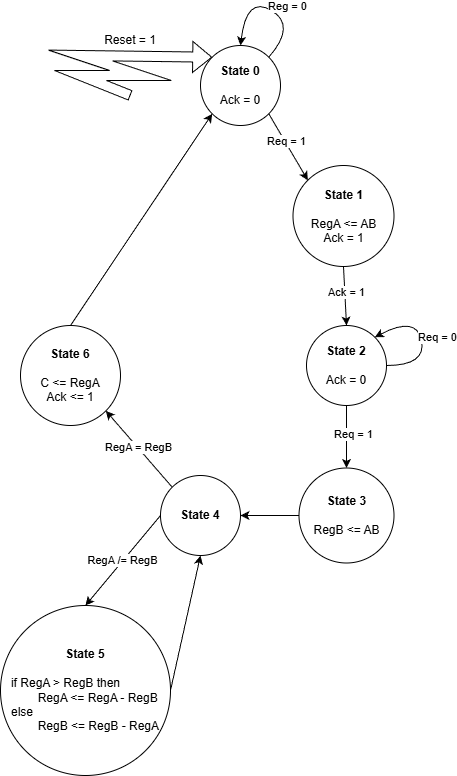

The diagram above was exported from draw.io. Its source (the exported page's mxGraphModel, read from the mxfile embedded in the PNG):
<mxGraphModel dx="1303" dy="783" grid="1" gridSize="10" guides="1" tooltips="1" connect="1" arrows="1" fold="1" page="1" pageScale="1" pageWidth="827" pageHeight="1169" math="0" shadow="0">
  <root>
    <mxCell id="0" />
    <mxCell id="1" parent="0" />
    <mxCell id="bwCLCWOvp2eU100g57GC-1" parent="1" style="ellipse;whiteSpace=wrap;html=1;aspect=fixed;" value="&lt;b&gt;State 0&lt;/b&gt;&lt;div&gt;&lt;b&gt;&lt;br&gt;&lt;/b&gt;&lt;/div&gt;&lt;div&gt;Ack = 0&lt;/div&gt;" vertex="1">
      <mxGeometry height="80" width="80" x="840" y="170" as="geometry" />
    </mxCell>
    <mxCell id="bwCLCWOvp2eU100g57GC-3" edge="1" parent="1" source="bwCLCWOvp2eU100g57GC-1" style="curved=1;endArrow=classic;html=1;rounded=0;exitX=1;exitY=0;exitDx=0;exitDy=0;entryX=0.5;entryY=0;entryDx=0;entryDy=0;" target="bwCLCWOvp2eU100g57GC-1" value="">
      <mxGeometry height="50" relative="1" width="50" as="geometry">
        <Array as="points">
          <mxPoint x="936" y="150" />
          <mxPoint x="886" y="120" />
        </Array>
        <mxPoint x="866" y="290" as="sourcePoint" />
        <mxPoint x="1006" y="190" as="targetPoint" />
      </mxGeometry>
    </mxCell>
    <mxCell id="bwCLCWOvp2eU100g57GC-9" connectable="0" parent="bwCLCWOvp2eU100g57GC-3" style="edgeLabel;html=1;align=center;verticalAlign=middle;resizable=0;points=[];" value="Reg = 0" vertex="1">
      <mxGeometry relative="1" x="-0.1029" y="3" as="geometry">
        <mxPoint x="14" y="-9" as="offset" />
      </mxGeometry>
    </mxCell>
    <mxCell id="bwCLCWOvp2eU100g57GC-5" parent="1" style="ellipse;whiteSpace=wrap;html=1;aspect=fixed;" value="&lt;b&gt;State 1&lt;/b&gt;&lt;div&gt;&lt;br&gt;&lt;/div&gt;&lt;div&gt;RegA &amp;lt;= AB&lt;/div&gt;&lt;div&gt;Ack = 1&lt;/div&gt;" vertex="1">
      <mxGeometry height="101" width="101" x="932.5" y="290" as="geometry" />
    </mxCell>
    <mxCell id="bwCLCWOvp2eU100g57GC-7" edge="1" parent="1" source="bwCLCWOvp2eU100g57GC-1" style="endArrow=classic;html=1;rounded=0;exitX=1;exitY=1;exitDx=0;exitDy=0;entryX=0;entryY=0;entryDx=0;entryDy=0;" target="bwCLCWOvp2eU100g57GC-5" value="">
      <mxGeometry height="50" relative="1" width="50" as="geometry">
        <mxPoint x="866" y="370" as="sourcePoint" />
        <mxPoint x="916" y="320" as="targetPoint" />
      </mxGeometry>
    </mxCell>
    <mxCell id="bwCLCWOvp2eU100g57GC-8" connectable="0" parent="bwCLCWOvp2eU100g57GC-7" style="edgeLabel;html=1;align=center;verticalAlign=middle;resizable=0;points=[];" value="Req = 1" vertex="1">
      <mxGeometry relative="1" x="-0.1666" y="1" as="geometry">
        <mxPoint as="offset" />
      </mxGeometry>
    </mxCell>
    <mxCell id="bwCLCWOvp2eU100g57GC-14" parent="1" style="ellipse;whiteSpace=wrap;html=1;aspect=fixed;" value="&lt;b&gt;State 2&lt;/b&gt;&lt;div&gt;&lt;br&gt;&lt;div&gt;Ack = 0&lt;/div&gt;&lt;/div&gt;" vertex="1">
      <mxGeometry height="80" width="80" x="946" y="450" as="geometry" />
    </mxCell>
    <mxCell id="bwCLCWOvp2eU100g57GC-15" edge="1" parent="1" source="bwCLCWOvp2eU100g57GC-5" style="endArrow=classic;html=1;rounded=0;exitX=0.5;exitY=1;exitDx=0;exitDy=0;entryX=0.5;entryY=0;entryDx=0;entryDy=0;" target="bwCLCWOvp2eU100g57GC-14" value="">
      <mxGeometry height="50" relative="1" width="50" as="geometry">
        <mxPoint x="786" y="400" as="sourcePoint" />
        <mxPoint x="836" y="350" as="targetPoint" />
      </mxGeometry>
    </mxCell>
    <mxCell id="bwCLCWOvp2eU100g57GC-16" connectable="0" parent="bwCLCWOvp2eU100g57GC-15" style="edgeLabel;html=1;align=center;verticalAlign=middle;resizable=0;points=[];" value="Ack = 1" vertex="1">
      <mxGeometry relative="1" x="-0.1532" y="1" as="geometry">
        <mxPoint as="offset" />
      </mxGeometry>
    </mxCell>
    <mxCell id="bwCLCWOvp2eU100g57GC-17" edge="1" parent="1" source="bwCLCWOvp2eU100g57GC-14" style="curved=1;endArrow=classic;html=1;rounded=0;entryX=1;entryY=0;entryDx=0;entryDy=0;exitX=1;exitY=0.5;exitDx=0;exitDy=0;" target="bwCLCWOvp2eU100g57GC-14" value="">
      <mxGeometry height="50" relative="1" width="50" as="geometry">
        <Array as="points">
          <mxPoint x="1066" y="490" />
          <mxPoint x="1056" y="440" />
        </Array>
        <mxPoint x="816" y="400" as="sourcePoint" />
        <mxPoint x="866" y="350" as="targetPoint" />
      </mxGeometry>
    </mxCell>
    <mxCell id="bwCLCWOvp2eU100g57GC-18" connectable="0" parent="bwCLCWOvp2eU100g57GC-17" style="edgeLabel;html=1;align=center;verticalAlign=middle;resizable=0;points=[];" value="Req = 0" vertex="1">
      <mxGeometry relative="1" x="0.0042" y="-1" as="geometry">
        <mxPoint x="15" as="offset" />
      </mxGeometry>
    </mxCell>
    <mxCell id="bwCLCWOvp2eU100g57GC-19" parent="1" style="ellipse;whiteSpace=wrap;html=1;aspect=fixed;" value="&lt;b&gt;State 3&lt;/b&gt;&lt;div&gt;&lt;br&gt;&lt;/div&gt;&lt;div&gt;RegB &amp;lt;= AB&lt;/div&gt;" vertex="1">
      <mxGeometry height="95" width="95" x="938.5" y="592.5" as="geometry" />
    </mxCell>
    <mxCell id="bwCLCWOvp2eU100g57GC-20" edge="1" parent="1" source="bwCLCWOvp2eU100g57GC-14" style="endArrow=classic;html=1;rounded=0;exitX=0.5;exitY=1;exitDx=0;exitDy=0;entryX=0.5;entryY=0;entryDx=0;entryDy=0;" target="bwCLCWOvp2eU100g57GC-19" value="">
      <mxGeometry height="50" relative="1" width="50" as="geometry">
        <mxPoint x="736" y="530" as="sourcePoint" />
        <mxPoint x="786" y="480" as="targetPoint" />
      </mxGeometry>
    </mxCell>
    <mxCell id="bwCLCWOvp2eU100g57GC-21" connectable="0" parent="bwCLCWOvp2eU100g57GC-20" style="edgeLabel;html=1;align=center;verticalAlign=middle;resizable=0;points=[];" value="Req = 1" vertex="1">
      <mxGeometry relative="1" x="-0.0681" y="6" as="geometry">
        <mxPoint as="offset" />
      </mxGeometry>
    </mxCell>
    <mxCell id="bwCLCWOvp2eU100g57GC-22" parent="1" style="ellipse;whiteSpace=wrap;html=1;aspect=fixed;" value="&lt;b&gt;State 4&lt;/b&gt;" vertex="1">
      <mxGeometry height="80" width="80" x="800" y="600" as="geometry" />
    </mxCell>
    <mxCell id="bwCLCWOvp2eU100g57GC-23" edge="1" parent="1" source="bwCLCWOvp2eU100g57GC-19" style="endArrow=classic;html=1;rounded=0;exitX=0;exitY=0.5;exitDx=0;exitDy=0;entryX=1;entryY=0.5;entryDx=0;entryDy=0;" target="bwCLCWOvp2eU100g57GC-22" value="">
      <mxGeometry height="50" relative="1" width="50" as="geometry">
        <mxPoint x="776" y="660" as="sourcePoint" />
        <mxPoint x="826" y="610" as="targetPoint" />
      </mxGeometry>
    </mxCell>
    <mxCell id="bwCLCWOvp2eU100g57GC-25" parent="1" style="ellipse;whiteSpace=wrap;html=1;aspect=fixed;" value="&lt;b&gt;State 5&lt;/b&gt;&lt;div&gt;&lt;br&gt;&lt;/div&gt;&lt;div style=&quot;text-align: left;&quot;&gt;if RegA &amp;gt; RegB then&lt;/div&gt;&lt;div style=&quot;text-align: left;&quot;&gt;&lt;span style=&quot;white-space: pre;&quot;&gt;&#09;&lt;/span&gt;RegA&amp;nbsp;&amp;lt;= RegA - RegB&lt;/div&gt;&lt;div style=&quot;text-align: left;&quot;&gt;&lt;span style=&quot;background-color: transparent; color: light-dark(rgb(0, 0, 0), rgb(255, 255, 255));&quot;&gt;else&lt;/span&gt;&lt;/div&gt;&lt;div style=&quot;text-align: left;&quot;&gt;&lt;span style=&quot;background-color: transparent; color: light-dark(rgb(0, 0, 0), rgb(255, 255, 255));&quot;&gt;&lt;span style=&quot;white-space: pre;&quot;&gt;&#09;&lt;/span&gt;RegB&amp;nbsp;&amp;lt;= RegB - RegA&lt;/span&gt;&lt;/div&gt;" vertex="1">
      <mxGeometry height="170" width="170" x="640" y="730" as="geometry" />
    </mxCell>
    <mxCell id="bwCLCWOvp2eU100g57GC-26" edge="1" parent="1" source="bwCLCWOvp2eU100g57GC-22" style="endArrow=classic;html=1;rounded=0;exitX=0;exitY=0.5;exitDx=0;exitDy=0;entryX=0.5;entryY=0;entryDx=0;entryDy=0;" target="bwCLCWOvp2eU100g57GC-25" value="">
      <mxGeometry height="50" relative="1" width="50" as="geometry">
        <mxPoint x="670" y="730" as="sourcePoint" />
        <mxPoint x="720" y="680" as="targetPoint" />
      </mxGeometry>
    </mxCell>
    <mxCell id="bwCLCWOvp2eU100g57GC-27" connectable="0" parent="bwCLCWOvp2eU100g57GC-26" style="edgeLabel;html=1;align=center;verticalAlign=middle;resizable=0;points=[];" value="RegA /= RegB" vertex="1">
      <mxGeometry relative="1" x="0.0135" y="-1" as="geometry">
        <mxPoint as="offset" />
      </mxGeometry>
    </mxCell>
    <mxCell id="bwCLCWOvp2eU100g57GC-28" edge="1" parent="1" source="bwCLCWOvp2eU100g57GC-25" style="endArrow=classic;html=1;rounded=0;entryX=0.5;entryY=1;entryDx=0;entryDy=0;exitX=1;exitY=0.5;exitDx=0;exitDy=0;" target="bwCLCWOvp2eU100g57GC-22" value="">
      <mxGeometry height="50" relative="1" width="50" as="geometry">
        <mxPoint x="730" y="820" as="sourcePoint" />
        <mxPoint x="780" y="770" as="targetPoint" />
      </mxGeometry>
    </mxCell>
    <mxCell id="bwCLCWOvp2eU100g57GC-29" parent="1" style="ellipse;whiteSpace=wrap;html=1;aspect=fixed;" value="&lt;b&gt;State 6&lt;/b&gt;&lt;div&gt;&lt;br&gt;&lt;/div&gt;&lt;div&gt;C &amp;lt;= RegA&lt;/div&gt;&lt;div&gt;Ack &amp;lt;= 1&lt;/div&gt;" vertex="1">
      <mxGeometry height="100" width="100" x="660" y="450" as="geometry" />
    </mxCell>
    <mxCell id="bwCLCWOvp2eU100g57GC-30" edge="1" parent="1" source="bwCLCWOvp2eU100g57GC-22" style="endArrow=classic;html=1;rounded=0;exitX=0;exitY=0;exitDx=0;exitDy=0;entryX=1;entryY=1;entryDx=0;entryDy=0;" target="bwCLCWOvp2eU100g57GC-29" value="">
      <mxGeometry height="50" relative="1" width="50" as="geometry">
        <mxPoint x="740" y="590" as="sourcePoint" />
        <mxPoint x="790" y="540" as="targetPoint" />
      </mxGeometry>
    </mxCell>
    <mxCell id="bwCLCWOvp2eU100g57GC-31" connectable="0" parent="bwCLCWOvp2eU100g57GC-30" style="edgeLabel;html=1;align=center;verticalAlign=middle;resizable=0;points=[];" value="RegA = RegB" vertex="1">
      <mxGeometry relative="1" x="0.0699" y="-1" as="geometry">
        <mxPoint y="1" as="offset" />
      </mxGeometry>
    </mxCell>
    <mxCell id="bwCLCWOvp2eU100g57GC-32" edge="1" parent="1" source="bwCLCWOvp2eU100g57GC-29" style="endArrow=classic;html=1;rounded=0;exitX=0.5;exitY=0;exitDx=0;exitDy=0;entryX=0;entryY=1;entryDx=0;entryDy=0;" target="bwCLCWOvp2eU100g57GC-1" value="">
      <mxGeometry height="50" relative="1" width="50" as="geometry">
        <mxPoint x="765.3553390593274" y="374.64466094067257" as="sourcePoint" />
        <mxPoint x="840" y="280" as="targetPoint" />
      </mxGeometry>
    </mxCell>
    <mxCell id="bwCLCWOvp2eU100g57GC-33" edge="1" parent="1" style="shape=flexArrow;endArrow=classic;html=1;rounded=0;entryX=0;entryY=0;entryDx=0;entryDy=0;" target="bwCLCWOvp2eU100g57GC-1" value="">
      <mxGeometry height="50" relative="1" width="50" as="geometry">
        <Array as="points">
          <mxPoint x="720" y="200" />
          <mxPoint x="780" y="200" />
          <mxPoint x="720" y="180" />
        </Array>
        <mxPoint x="770" y="220" as="sourcePoint" />
        <mxPoint x="810" y="240" as="targetPoint" />
      </mxGeometry>
    </mxCell>
    <mxCell id="bwCLCWOvp2eU100g57GC-34" parent="1" style="text;html=1;whiteSpace=wrap;strokeColor=none;fillColor=none;align=center;verticalAlign=middle;rounded=0;" value="Reset = 1" vertex="1">
      <mxGeometry height="30" width="60" x="740" y="150" as="geometry" />
    </mxCell>
  </root>
</mxGraphModel>